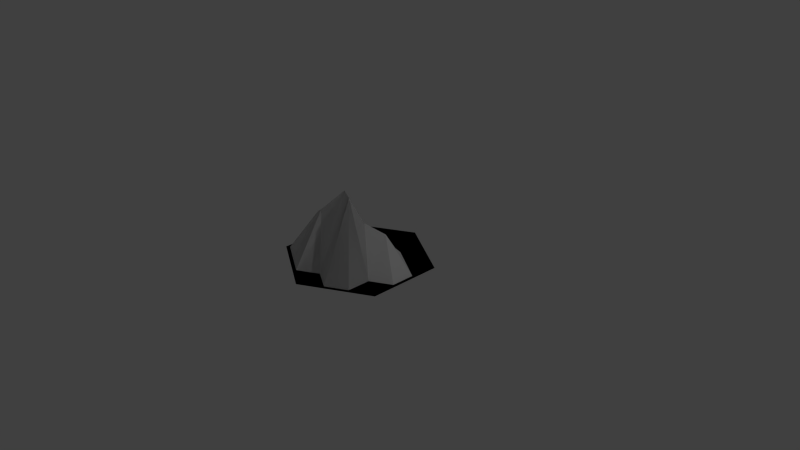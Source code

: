 # Source: HexWarmMountain.blend  (saved by Blender 2.71.0; exported with 4.5.12 LTS)
import bpy
from mathutils import Matrix  # noqa: F401  (used for matrix-valued properties, if any)

bpy.ops.wm.read_factory_settings(use_empty=True)
scene = bpy.context.scene
scene.name = 'Scene'

# ---- collections
col_collection_1 = bpy.data.collections.new('Collection 1'); scene.collection.children.link(col_collection_1)

# ---- world
world_world = bpy.data.worlds.new('World'); scene.world = world_world
world_world.color = (0.05088, 0.05088, 0.05088)
world_world.use_sun_shadow = False
world_world.sun_shadow_jitter_overblur = 0.0
world_world.cycles.sampling_method = 'MANUAL'
world_world.cycles.sample_map_resolution = 256

# ---- cameras
cam_camera = bpy.data.cameras.new('Camera')
cam_camera.clip_end = 100.0
cam_camera.lens = 35.0
cam_camera.sensor_width = 32.0
cam_camera.sensor_height = 18.0
cam_camera.ortho_scale = 7.314
cam_camera.dof.focus_distance = 0.0
cam_camera.dof.aperture_fstop = 128.0

# ---- lights
light_lamp = bpy.data.lights.new('Lamp', 'POINT')
light_lamp.transmission_factor = 0.0
light_lamp.cutoff_distance = 30.0
light_lamp.energy = 100.0
light_lamp.shadow_buffer_clip_start = 1.001
light_lamp.shadow_soft_size = 0.1
light_lamp.shadow_maximum_resolution = 0.006
light_lamp.use_absolute_resolution = True
light_lamp.cycles.use_multiple_importance_sampling = False

# ---- meshes
me_cylinder_002 = bpy.data.meshes.new('Cylinder.002')
me_cylinder_002.from_pydata([(0.0, 1.0, 1.0), (0.866, 0.5, 1.0), (0.866, -0.5, 1.0), (-8.742e-08, -1.0, 1.0), (-0.866, -0.5, 1.0), (-0.866, 0.5, 1.0), (4.193e-09, -1.667e-08, 1.477), (4.193e-09, -1.041e-08, 1.477), (0.433, 0.75, 1.0), (0.866, -5.96e-08, 1.0), (0.433, -0.75, 1.0), (-0.433, -0.75, 1.0), (-0.866, 0.0, 1.0), (-0.433, 0.75, 1.0), (-0.5457, 0.3151, 1.0), (4.193e-09, 0.6302, 1.0), (0.5457, 0.3151, 1.0), (0.5457, -0.3151, 1.0), (-5.09e-08, -0.6302, 1.0), (-0.6571, -0.11, 1.46), (0.5457, 0.3151, 1.0), (4.193e-09, 0.6302, 1.0), (-0.5457, 0.3151, 1.0), (-0.6571, -0.11, 1.46), (-5.09e-08, -0.6302, 1.0), (0.5457, -0.3151, 1.0), (0.2165, 0.875, 1.0), (0.866, 0.25, 1.0), (0.6495, -0.625, 1.0), (-0.2165, -0.875, 1.0), (-0.866, -0.25, 1.0), (-0.6495, 0.625, 1.0), (-0.8186, 0.4726, 1.0), (4.193e-09, 0.3151, 1.0), (0.2729, 0.2031, 1.277), (0.1615, -0.03023, 1.546), (-0.1114, -0.11, 1.925), (-0.3843, 0.04755, 1.46), (0.8186, 0.4726, 1.0), (4.193e-09, 0.3151, 1.0), (-0.2729, 0.1575, 1.167), (-0.3843, 0.04755, 1.46), (-0.1114, -0.11, 1.925), (0.1615, -0.03023, 1.546), (0.6495, 0.625, 1.0), (0.866, -0.25, 1.0), (0.2165, -0.875, 1.0), (-0.6495, -0.625, 1.0), (-0.866, 0.25, 1.0), (-0.2165, 0.875, 1.0), (-0.2729, 0.1575, 1.167), (4.193e-09, 0.9452, 1.0), (0.8186, 0.4726, 1.0), (0.8186, -0.4726, 1.0), (-7.844e-08, -0.9452, 1.0), (-0.8186, -0.4726, 1.0), (0.2729, 0.1575, 1.0), (4.193e-09, 0.9452, 1.0), (-0.8186, 0.4726, 1.0), (-0.8186, -0.4726, 1.0), (-7.844e-08, -0.9452, 1.0), (0.8186, -0.4726, 1.0), (0.2729, 0.4726, 1.0), (0.5457, 0.6302, 1.0), (0.2729, 0.7877, 1.0), (-0.2729, 0.4726, 1.0), (-0.5457, 0.6302, 1.0), (-0.2729, 0.7877, 1.0), (0.2729, 0.4726, 1.0), (0.2729, 0.7877, 1.0), (0.5457, 0.6302, 1.0), (0.4373, 0.06914, 1.46), (0.8186, 0.1575, 1.0), (0.8186, -0.1575, 1.0), (0.1615, -0.2675, 1.964), (0.5457, -0.6302, 1.0), (0.2729, -0.7877, 1.0), (-0.3843, -0.2675, 1.629), (-0.2729, -0.7877, 1.0), (-0.5457, -0.6302, 1.0), (-0.6515, 0.126, 1.481), (-0.8186, -0.1575, 1.0), (-0.8186, 0.1575, 1.0), (-0.2729, 0.4726, 1.0), (-0.2729, 0.7877, 1.0), (-0.5457, 0.6302, 1.0), (-0.6515, 0.126, 1.481), (-0.8186, 0.1575, 1.0), (-0.8186, -0.1575, 1.0), (-0.3843, -0.2675, 1.629), (-0.5457, -0.6302, 1.0), (-0.2729, -0.7877, 1.0), (0.1615, -0.2675, 1.964), (0.2729, -0.7877, 1.0), (0.5457, -0.6302, 1.0), (0.5457, -3.545e-08, 1.0), (0.8186, -0.1575, 1.0), (0.8186, 0.1575, 1.0)], [], [(1, 44, 38), (20, 62, 56), (5, 31, 32), (0, 26, 51), (1, 27, 52), (2, 28, 53), (3, 29, 54), (4, 30, 55), (0, 49, 57), (5, 48, 58), (4, 47, 59), (3, 46, 60), (2, 45, 61), (20, 63, 62), (8, 26, 64), (14, 65, 50), (14, 66, 65), (13, 49, 67), (15, 68, 33), (15, 69, 68), (8, 44, 70), (16, 71, 34), (16, 72, 71), (9, 45, 73), (17, 74, 35), (17, 75, 74), (10, 46, 76), (18, 77, 36), (18, 78, 77), (11, 47, 79), (19, 80, 37), (19, 81, 80), (12, 48, 82), (21, 83, 39), (21, 84, 83), (13, 31, 85), (22, 86, 40), (22, 87, 86), (12, 30, 88), (23, 89, 41), (23, 90, 89), (11, 29, 91), (24, 92, 42), (24, 93, 92), (10, 28, 94), (25, 95, 43), (25, 96, 95), (9, 27, 97), (38, 63, 20), (38, 44, 63), (44, 8, 63), (56, 39, 7), (56, 62, 39), (62, 21, 39), (32, 66, 14), (32, 31, 66), (31, 13, 66), (51, 69, 15), (51, 26, 69), (26, 8, 69), (52, 72, 16), (52, 27, 72), (27, 9, 72), (53, 75, 17), (53, 28, 75), (28, 10, 75), (54, 78, 18), (54, 29, 78), (29, 11, 78), (55, 81, 19), (55, 30, 81), (30, 12, 81), (57, 84, 21), (57, 49, 84), (49, 13, 84), (58, 87, 22), (58, 48, 87), (48, 12, 87), (59, 90, 23), (59, 47, 90), (47, 11, 90), (60, 93, 24), (60, 46, 93), (46, 10, 93), (61, 96, 25), (61, 45, 96), (45, 9, 96), (62, 64, 21), (62, 63, 64), (63, 8, 64), (64, 57, 21), (64, 26, 57), (26, 0, 57), (50, 33, 6), (50, 65, 33), (65, 15, 33), (65, 67, 15), (65, 66, 67), (66, 13, 67), (67, 51, 15), (67, 49, 51), (49, 0, 51), (33, 34, 6), (33, 68, 34), (68, 16, 34), (68, 70, 16), (68, 69, 70), (69, 8, 70), (70, 52, 16), (70, 44, 52), (44, 1, 52), (34, 35, 6), (34, 71, 35), (71, 17, 35), (71, 73, 17), (71, 72, 73), (72, 9, 73), (73, 53, 17), (73, 45, 53), (45, 2, 53), (35, 36, 6), (35, 74, 36), (74, 18, 36), (74, 76, 18), (74, 75, 76), (75, 10, 76), (76, 54, 18), (76, 46, 54), (46, 3, 54), (36, 37, 6), (36, 77, 37), (77, 19, 37), (77, 79, 19), (77, 78, 79), (78, 11, 79), (79, 55, 19), (79, 47, 55), (47, 4, 55), (37, 50, 6), (37, 80, 50), (80, 14, 50), (80, 82, 14), (80, 81, 82), (81, 12, 82), (82, 32, 14), (82, 48, 32), (48, 5, 32), (39, 40, 7), (39, 83, 40), (83, 22, 40), (83, 85, 22), (83, 84, 85), (84, 13, 85), (85, 58, 22), (85, 31, 58), (31, 5, 58), (40, 41, 7), (40, 86, 41), (86, 23, 41), (86, 88, 23), (86, 87, 88), (87, 12, 88), (88, 59, 23), (88, 30, 59), (30, 4, 59), (41, 42, 7), (41, 89, 42), (89, 24, 42), (89, 91, 24), (89, 90, 91), (90, 11, 91), (91, 60, 24), (91, 29, 60), (29, 3, 60), (42, 43, 7), (42, 92, 43), (92, 25, 43), (92, 94, 25), (92, 93, 94), (93, 10, 94), (94, 61, 25), (94, 28, 61), (28, 2, 61), (43, 56, 7), (43, 95, 56), (95, 20, 56), (95, 97, 20), (95, 96, 97), (96, 9, 97), (97, 38, 20), (97, 27, 38), (27, 1, 38)])
me_cylinder_002.use_remesh_preserve_volume = False
me_cylinder_002.use_remesh_preserve_attributes = False
me_cylinder_002.use_mirror_vertex_groups = False
me_cylinder_002.update()

# ---- objects
ob_lamp = bpy.data.objects.new('Lamp', light_lamp)
ob_camera = bpy.data.objects.new('Camera', cam_camera)
ob_hexwarmmountain = bpy.data.objects.new('HexWarmMountain', me_cylinder_002)

# ---- transforms, parenting, visibility, modifiers, constraints
ob_lamp.location = (4.076, 1.005, 5.904)
ob_lamp.rotation_euler = (0.6503, 0.05522, 1.866)
ob_lamp.lock_rotations_4d = False
ob_lamp.empty_display_type = 'ARROWS'
ob_lamp.color = (0.0, 0.0, 0.0, 0.0)
ob_lamp.lineart.crease_threshold = 0.0
ob_camera.location = (7.481, -6.508, 5.344)
ob_camera.rotation_euler = (1.109, 0.0, 0.8149)
ob_camera.lock_rotations_4d = False
ob_camera.empty_display_type = 'ARROWS'
ob_camera.color = (0.0, 0.0, 0.0, 0.0)
ob_camera.display_type = 'WIRE'
ob_camera.lineart.crease_threshold = 0.0
ob_hexwarmmountain.location = (-0.01477, -0.1653, -0.9902)
ob_hexwarmmountain.lineart.crease_threshold = 0.0

# ---- collection membership
col_collection_1.objects.link(ob_lamp)
col_collection_1.objects.link(ob_camera)
col_collection_1.objects.link(ob_hexwarmmountain)

# ---- scene / render settings (as saved in the file)
scene.camera = ob_camera
scene.frame_start = 1; scene.frame_end = 250; scene.frame_set(1)
scene.render.engine = 'BLENDER_EEVEE_NEXT'
scene.render.resolution_percentage = 50
scene.render.dither_intensity = 0.0
scene.cycles.use_denoising = False
scene.cycles.samples = 10
scene.cycles.sampling_pattern = 'TABULATED_SOBOL'
scene.cycles.light_sampling_threshold = 0.0
scene.cycles.use_adaptive_sampling = False
scene.cycles.use_light_tree = False
scene.cycles.blur_glossy = 0.0
scene.cycles.volume_bounces = 1
scene.cycles.pixel_filter_type = 'GAUSSIAN'
scene.cycles.sample_clamp_indirect = 0.0
scene.view_settings.view_transform = 'Standard'
bpy.context.view_layer.update()
